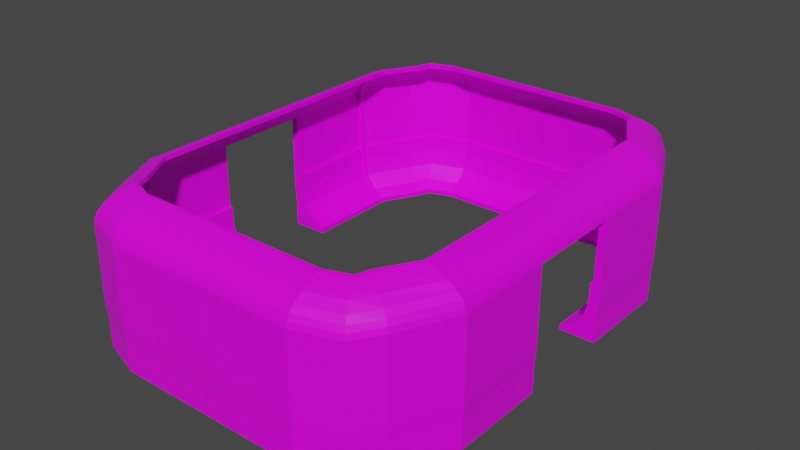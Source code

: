 # Source: CentralControlRoom.blend  (saved by Blender 2.80.75; exported with 4.5.12 LTS)
import bpy
from mathutils import Matrix  # noqa: F401  (used for matrix-valued properties, if any)

bpy.ops.wm.read_factory_settings(use_empty=True)
scene = bpy.context.scene
scene.name = 'Scene'

# ---- collections
col_collection = bpy.data.collections.new('Collection'); scene.collection.children.link(col_collection)

# ---- images (referenced by path relative to the original .blend; pixels are not part of the script)
import os
ASSET_DIR = os.environ.get("B2B_ASSET_DIR", "")  # directory of the original .blend (textures are referenced by path, not embedded)
HERE = os.path.dirname(os.path.abspath(__file__))  # packed textures are extracted next to this script under _unpacked/

def load_image(name, relpath, width, height, colorspace="sRGB"):
    """Load a texture the original file referenced (path relative to the .blend, or extracted next to this script)."""
    p = next((c for c in (os.path.join(HERE, relpath), os.path.join(ASSET_DIR, relpath)) if relpath and os.path.exists(c)), "")
    if p:
        img = bpy.data.images.load(p, check_existing=True)
        img.name = name
    else:  # same state as the original file: an image datablock whose file is absent (Cycles renders it pink)
        img = bpy.data.images.new(name, width, height)
        img.source = "FILE"
        img.filepath = "//" + (relpath or name)
    img.colorspace_settings.name = colorspace
    return img
img_imphenziapalette01_png_001 = load_image('ImphenziaPalette01.png.001', 'ImphenziaPalette01.png', 1024, 1024, 'sRGB')

# ---- materials (node trees are filled in below, after node groups)
mat_material = bpy.data.materials.new('Material')
mat_material.alpha_threshold = 0.0
mat_material.use_transparent_shadow = False
mat_material.line_color = (0.0, 0.0, 0.0, 1.0)

# ---- material node trees
mat_material.use_nodes = True; mat_material.node_tree.nodes.clear()
_N = mat_material.node_tree.nodes; _L = mat_material.node_tree.links
n0 = _N.new('ShaderNodeOutputMaterial'); n0.name = 'Material Output'; n0.location = (300, 300)
n1 = _N.new('ShaderNodeBsdfPrincipled'); n1.name = 'Principled BSDF'; n1.location = (10, 300)
n1.distribution = 'GGX'
n1.subsurface_method = 'BURLEY'
n1.inputs[2].default_value = 0.4
n1.inputs[3].default_value = 1.45
n1.inputs[27].default_value = (0.0, 0.0, 0.0, 1.0)
n1.inputs[28].default_value = 1.0
n2 = _N.new('ShaderNodeTexImage'); n2.name = 'Image Texture'; n2.location = (-308, 105)
n2.image = img_imphenziapalette01_png_001
_L.new(n1.outputs[0], n0.inputs[0])
_L.new(n2.outputs[0], n1.inputs[0])
n0.is_active_output = True

# ---- world
world_world = bpy.data.worlds.new('World'); scene.world = world_world
world_world.use_nodes = True; world_world.node_tree.nodes.clear()
_N = world_world.node_tree.nodes; _L = world_world.node_tree.links
n0 = _N.new('ShaderNodeOutputWorld'); n0.name = 'World Output'; n0.location = (300, 300)
n1 = _N.new('ShaderNodeBackground'); n1.name = 'Background'; n1.location = (10, 300)
n1.inputs[0].default_value = (0.05088, 0.05088, 0.05088, 1.0)
_L.new(n1.outputs[0], n0.inputs[0])
n0.is_active_output = True
world_world.color = (0.05088, 0.05088, 0.05088)
world_world.use_sun_shadow = False
world_world.sun_shadow_jitter_overblur = 0.0

# ---- meshes
me_cube_001 = bpy.data.meshes.new('Cube.001')
me_cube_001.from_pydata([(30.49, -3.0, -1.0), (35.78, -3.0, 1.0), (30.49, -1.0, -1.0), (35.78, -1.0, 1.0), (37.59, -3.0, -1.0), (37.88, -3.0, 1.0), (37.59, -1.0, -1.0), (37.88, -1.0, 1.0), (32.91, -3.0, -0.6219), (32.91, -1.0, -0.6219), (37.65, -1.0, -0.6219), (37.65, -3.0, -0.6219), (35.14, -3.0, 0.09761), (35.14, -1.0, 0.09761), (37.59, -1.0, -0.07414), (37.59, -3.0, -0.07414), (35.46, -3.0, 0.4758), (35.46, -1.0, 0.4758), (37.69, -1.0, 0.4758), (37.69, -3.0, 0.4758), (34.05, -1.0, -0.2963), (37.61, -1.0, -0.2963), (37.61, -3.0, -0.2963), (34.05, -3.0, -0.2963), (35.78, -3.0, 1.762), (35.78, -1.0, 1.762), (37.88, -1.0, 1.762), (37.88, -3.0, 1.762), (32.62, -1.0, -1.0), (36.41, -1.0, 1.0), (28.72, -4.669, -1.0), (34.34, -1.0, -0.6219), (28.76, -4.675, -0.6219), (35.87, -1.0, 0.04607), (27.82, -4.513, 1.0), (36.13, -1.0, 0.4758), (35.12, -1.0, -0.2963), (27.66, -4.485, 0.4758), (36.41, -1.0, 1.762), (36.41, -3.0, 1.762), (36.41, -1.0, 5.05), (37.88, -1.0, 5.05), (37.88, -3.0, 5.05), (36.41, -3.0, 5.05), (36.1, -1.0, 5.321), (37.57, -1.0, 5.321), (37.57, -3.0, 5.321), (36.1, -3.0, 5.321), (35.55, -1.0, 5.593), (37.02, -1.0, 5.593), (37.02, -3.0, 5.593), (35.55, -3.0, 5.593), (34.52, -1.0, 5.875), (35.99, -1.0, 5.875), (35.99, -3.0, 5.875), (34.52, -3.0, 5.875), (32.83, -1.0, 6.211), (34.3, -1.0, 6.211), (34.3, -3.0, 6.211), (32.83, -3.0, 6.211), (30.49, -1.0, 6.42), (32.71, -1.0, 6.42), (32.71, -3.0, 6.42), (30.49, -3.0, 6.42), (30.49, -1.0, 6.648), (31.77, -1.0, 6.523), (31.77, -3.0, 6.523), (30.49, -3.0, 6.648), (30.49, -2.929, -1.0), (35.78, -2.929, 1.0), (37.59, -2.929, -1.0), (37.88, -2.929, 1.0), (37.65, -2.929, -0.6219), (32.91, -2.929, -0.6219), (37.59, -2.929, -0.07414), (35.14, -2.929, 0.09761), (37.69, -2.929, 0.4758), (35.46, -2.929, 0.4758), (34.05, -2.929, -0.2963), (37.61, -2.929, -0.2963), (35.78, -2.929, 1.762), (37.88, -2.929, 1.762), (36.41, -2.929, 1.762), (30.18, -2.929, -1.0), (37.88, -2.929, 5.05), (36.41, -2.929, 5.05), (37.57, -2.929, 5.321), (36.1, -2.929, 5.321), (37.02, -2.929, 5.593), (35.55, -2.929, 5.593), (35.99, -2.929, 5.875), (34.52, -2.929, 5.875), (34.3, -2.929, 6.211), (32.83, -2.929, 6.211), (32.71, -2.929, 6.42), (30.49, -2.929, 6.42), (31.77, -2.929, 6.523), (30.49, -2.929, 6.648), (30.58, -2.929, -1.004), (30.58, -3.0, -1.004), (34.71, -3.0, 0.4716), (35.03, -3.0, 0.9959), (32.16, -3.0, -0.626), (33.3, -3.0, -0.3005), (34.39, -3.0, 0.09348), (35.2, -3.0, 1.758), (35.2, -2.929, 1.758), (35.2, -3.0, 1.758), (35.66, -2.929, 5.045), (35.66, -3.0, 5.045), (35.35, -2.929, 5.317), (35.35, -3.0, 5.317), (34.8, -2.929, 5.589), (34.8, -3.0, 5.589), (33.77, -2.929, 5.871), (33.77, -3.0, 5.871), (32.08, -2.929, 6.207), (32.08, -3.0, 6.207), (30.49, -2.929, 6.416), (30.49, -3.0, 6.416), (35.03, -2.929, 0.9959), (32.16, -2.929, -0.626), (34.39, -2.929, 0.09348), (34.71, -2.929, 0.4716), (33.3, -2.929, -0.3005), (35.2, -2.929, 1.758), (30.49, -2.929, -1.25), (30.49, -3.0, -1.25), (32.62, -1.0, -1.25), (30.49, -1.0, -1.25), (37.59, -2.929, -1.25), (37.59, -1.0, -1.25), (32.62, -3.0, -1.25), (37.59, -3.0, -1.25), (32.62, -2.929, -1.25), (30.18, -3.0, -1.0), (30.18, -1.0, -1.0), (30.18, -3.0, -1.25), (30.18, -2.929, -1.25), (30.18, -1.0, -1.25), (29.81, -2.929, 6.42), (29.81, -3.0, 6.42), (29.81, -2.929, 6.648), (29.81, -3.0, 6.648), (29.81, -1.0, 6.42), (29.81, -1.0, 6.648), (36.41, 0.0, 5.05), (37.88, 0.0, 5.05), (36.1, 0.0, 5.321), (37.57, 0.0, 5.321), (35.55, 0.0, 5.593), (37.02, 0.0, 5.593), (34.52, 0.0, 5.875), (35.99, 0.0, 5.875), (32.83, 0.0, 6.211), (34.3, 0.0, 6.211), (30.49, 0.0, 6.42), (32.71, 0.0, 6.42), (30.49, 0.0, 6.648), (31.77, 0.0, 6.523), (29.81, 0.0, 6.42), (29.81, 0.0, 6.648), (30.38, -4.03, 0.4758), (30.66, -4.046, 1.0), (32.28, -4.14, -0.6219), (32.22, -4.136, -1.0), (26.07, -3.782, -1.0), (28.17, -3.903, -0.6219), (32.24, -4.138, -0.2963), (20.03, -4.956, -1.0), (29.16, -3.96, -0.2963), (30.1, -4.014, 0.09761), (32.31, -4.142, 0.4758), (32.22, -4.136, -0.07414), (20.03, -4.963, -0.6219), (32.47, -4.151, 1.0), (20.03, -4.775, 1.0), (20.03, -4.743, 0.4758), (31.2, -4.078, 1.762), (30.66, -4.046, 1.762), (32.47, -4.151, 1.762), (32.47, -4.151, 5.05), (31.2, -4.078, 5.05), (32.21, -4.136, 5.321), (30.94, -4.062, 5.321), (31.73, -4.108, 5.593), (30.46, -4.035, 5.593), (30.83, -4.056, 5.875), (29.56, -3.983, 5.875), (29.37, -3.972, 6.211), (28.1, -3.899, 6.211), (28.0, -3.893, 6.42), (26.07, -3.781, 6.42), (27.18, -3.846, 6.523), (26.07, -3.781, 6.648), (25.48, -3.748, 6.42), (26.07, -3.782, -1.25), (27.92, -3.888, -1.25), (32.22, -4.136, -1.25), (25.48, -3.748, 6.648), (25.17, -4.055, -1.0), (26.39, -4.265, -0.6219), (28.73, -4.671, -0.2963), (26.96, -4.363, -0.2963), (27.5, -4.458, 0.09761), (28.77, -4.678, 0.4758), (28.72, -4.669, -0.07414), (28.87, -4.694, 1.0), (28.13, -4.567, 1.762), (27.82, -4.513, 1.762), (28.87, -4.694, 1.762), (28.87, -4.694, 5.05), (28.13, -4.567, 5.05), (28.71, -4.668, 5.321), (27.98, -4.541, 5.321), (28.44, -4.62, 5.593), (27.7, -4.493, 5.593), (27.92, -4.531, 5.875), (27.19, -4.404, 5.875), (27.08, -4.385, 6.211), (26.34, -4.257, 6.211), (26.29, -4.247, 6.42), (25.17, -4.054, 6.42), (25.81, -4.165, 6.523), (25.17, -4.054, 6.648), (24.83, -3.996, 6.42), (25.17, -4.055, -1.25), (26.24, -4.239, -1.25), (28.72, -4.669, -1.25), (24.83, -3.996, 6.648), (20.03, -4.246, -1.0), (20.03, -4.489, -0.6219), (20.03, -4.958, -0.2963), (20.03, -4.603, -0.2963), (20.03, -4.711, 0.09761), (20.03, -4.966, 0.4758), (20.03, -4.956, -0.07414), (20.03, -4.985, 1.0), (20.03, -4.838, 1.762), (20.03, -4.775, 1.762), (20.03, -4.985, 1.762), (20.03, -4.985, 5.05), (20.03, -4.838, 5.05), (20.03, -4.954, 5.321), (20.03, -4.808, 5.321), (20.03, -4.899, 5.593), (20.03, -4.752, 5.593), (20.03, -4.796, 5.875), (20.03, -4.649, 5.875), (20.03, -4.627, 6.211), (20.03, -4.48, 6.211), (20.03, -4.469, 6.42), (20.03, -4.246, 6.42), (20.03, -4.374, 6.523), (20.03, -4.246, 6.648), (20.03, -4.178, 6.42), (20.03, -4.246, -1.25), (20.03, -4.459, -1.25), (20.03, -4.956, -1.25), (20.03, -4.178, 6.648), (0.02747, -4.743, 0.4758), (0.02747, -4.775, 1.0), (0.02747, -4.963, -0.6219), (0.02747, -4.956, -1.0), (0.02747, -4.459, -1.0), (0.02747, -4.838, 1.0), (0.02747, -4.246, -1.0), (0.02747, -4.489, -0.6219), (0.02747, -4.958, -0.2963), (0.02747, -4.631, -0.6219), (0.02747, -4.603, -0.2963), (0.02747, -4.711, 0.09761), (0.02747, -4.966, 0.4758), (0.02747, -4.956, -0.07414), (0.02747, -4.785, 0.04608), (0.02747, -4.985, 1.0), (0.02747, -4.81, 0.4758), (0.02747, -4.709, -0.2963), (0.02747, -4.838, 1.762), (0.02747, -4.775, 1.762), (0.02747, -4.985, 1.762), (0.02747, -4.985, 5.05), (0.02747, -4.838, 5.05), (0.02747, -4.954, 5.321), (0.02747, -4.808, 5.321), (0.02747, -4.899, 5.593), (0.02747, -4.752, 5.593), (0.02747, -4.796, 5.875), (0.02747, -4.649, 5.875), (0.02747, -4.627, 6.211), (0.02747, -4.48, 6.211), (0.02747, -4.469, 6.42), (0.02747, -4.246, 6.42), (0.02747, -4.374, 6.523), (0.02747, -4.246, 6.648), (0.02747, -4.178, 6.42), (0.02747, -4.246, -1.25), (0.02747, -4.459, -1.25), (0.02747, -4.956, -1.25), (0.02747, -4.178, 6.648)], [], [(77, 69, 3, 17), (35, 29, 7, 18), (76, 71, 5, 19), (54, 58, 189, 187), (47, 43, 182, 184), (71, 7, 26, 81), (22, 15, 173, 168), (70, 72, 11, 4), (28, 31, 10, 6), (68, 73, 9, 2), (133, 4, 165, 198), (79, 74, 15, 22), (36, 33, 14, 21), (78, 75, 13, 20), (24, 1, 163, 179), (74, 76, 19, 15), (33, 35, 18, 14), (75, 77, 17, 13), (73, 78, 20, 9), (31, 36, 21, 10), (72, 79, 22, 11), (15, 19, 172, 173), (82, 80, 24, 39), (95, 93, 116, 118), (66, 67, 194, 193), (29, 3, 25, 38), (7, 29, 38, 26), (4, 11, 164, 165), (5, 27, 180, 175), (59, 55, 188, 190), (9, 20, 36, 31), (13, 17, 35, 33), (51, 47, 184, 186), (20, 13, 33, 36), (39, 24, 179, 178), (2, 9, 31, 28), (0, 127, 196, 166), (12, 23, 170, 171), (67, 143, 199, 194), (17, 3, 29, 35), (55, 59, 117, 115), (81, 26, 41, 84), (80, 69, 120, 125), (26, 38, 40, 41), (46, 50, 185, 183), (84, 41, 45, 86), (141, 63, 192, 195), (44, 48, 150, 148), (43, 39, 178, 182), (45, 41, 147, 149), (69, 77, 123, 120), (86, 45, 49, 88), (47, 51, 113, 111), (40, 44, 148, 146), (23, 12, 104, 103), (88, 49, 53, 90), (63, 59, 190, 192), (90, 53, 57, 92), (19, 5, 175, 172), (60, 144, 160, 156), (64, 65, 159, 158), (61, 57, 155, 157), (87, 85, 108, 110), (92, 57, 61, 94), (96, 97, 67, 66), (27, 42, 181, 180), (94, 61, 65, 96), (58, 62, 191, 189), (62, 94, 96, 66), (95, 63, 141, 140), (65, 64, 97, 96), (58, 92, 94, 62), (56, 93, 95, 60), (54, 90, 92, 58), (50, 88, 90, 54), (48, 89, 91, 52), (52, 91, 93, 56), (46, 86, 88, 50), (44, 87, 89, 48), (42, 84, 86, 46), (38, 82, 85, 40), (27, 81, 84, 42), (40, 85, 87, 44), (6, 70, 130, 131), (3, 69, 80, 25), (38, 25, 80, 82), (10, 21, 79, 72), (39, 43, 109, 107), (59, 63, 119, 117), (14, 18, 76, 74), (85, 82, 106, 108), (21, 14, 74, 79), (63, 95, 118, 119), (6, 10, 72, 70), (5, 71, 81, 27), (127, 0, 135, 137), (18, 7, 71, 76), (73, 68, 98, 121), (120, 101, 105, 125), (108, 109, 111, 110), (106, 107, 109, 108), (110, 111, 113, 112), (114, 115, 117, 116), (112, 113, 115, 114), (116, 117, 119, 118), (102, 103, 124, 121), (104, 100, 123, 122), (103, 104, 122, 124), (99, 102, 121, 98), (100, 101, 120, 123), (1, 24, 105, 101), (78, 73, 121, 124), (43, 47, 111, 109), (77, 75, 122, 123), (0, 8, 102, 99), (91, 89, 112, 114), (8, 23, 103, 102), (93, 91, 114, 116), (68, 0, 99, 98), (75, 78, 124, 122), (24, 80, 125, 105), (82, 39, 107, 106), (16, 1, 101, 100), (12, 16, 100, 104), (89, 87, 110, 112), (51, 55, 115, 113), (134, 130, 133, 132), (126, 134, 132, 127), (129, 128, 134, 126), (128, 131, 130, 134), (28, 6, 131, 128), (70, 4, 133, 130), (0, 68, 83, 135), (2, 28, 128, 129), (135, 83, 138, 137), (83, 136, 139, 138), (2, 129, 139, 136), (126, 127, 137, 138), (129, 126, 138, 139), (68, 2, 136, 83), (140, 141, 143, 142), (144, 140, 142, 145), (97, 64, 145, 142), (144, 145, 161, 160), (60, 95, 140, 144), (67, 97, 142, 143), (147, 146, 148, 149), (149, 148, 150, 151), (151, 150, 152, 153), (153, 152, 154, 155), (157, 156, 158, 159), (155, 154, 156, 157), (158, 156, 160, 161), (41, 40, 146, 147), (52, 56, 154, 152), (48, 52, 152, 150), (49, 45, 149, 151), (57, 53, 153, 155), (65, 61, 157, 159), (53, 49, 151, 153), (56, 60, 156, 154), (145, 64, 158, 161), (184, 182, 212, 214), (192, 190, 220, 222), (173, 172, 205, 206), (189, 191, 221, 219), (182, 178, 208, 212), (171, 170, 203, 204), (194, 199, 229, 224), (180, 181, 211, 210), (187, 189, 219, 217), (199, 195, 225, 229), (164, 168, 202, 32), (190, 188, 218, 220), (179, 163, 34, 209), (198, 165, 30, 228), (167, 166, 200, 201), (175, 180, 210, 207), (188, 186, 216, 218), (178, 179, 209, 208), (196, 197, 227, 226), (185, 187, 217, 215), (197, 198, 228, 227), (165, 164, 32, 30), (8, 0, 166, 167), (23, 8, 167, 170), (132, 133, 198, 197), (50, 54, 187, 185), (62, 66, 193, 191), (1, 16, 162, 163), (42, 46, 183, 181), (16, 12, 171, 162), (143, 141, 195, 199), (11, 22, 168, 164), (55, 51, 186, 188), (127, 132, 197, 196), (219, 221, 251, 249), (212, 208, 238, 242), (204, 203, 233, 234), (224, 229, 259, 254), (210, 211, 241, 240), (217, 219, 249, 247), (229, 225, 255, 259), (32, 202, 232, 174), (220, 218, 248, 250), (209, 34, 176, 239), (228, 30, 169, 258), (201, 200, 230, 231), (207, 210, 240, 237), (218, 216, 246, 248), (208, 209, 239, 238), (226, 227, 257, 256), (215, 217, 247, 245), (227, 228, 258, 257), (30, 32, 174, 169), (203, 201, 231, 233), (200, 226, 256, 230), (34, 37, 177, 176), (193, 194, 224, 223), (162, 171, 204, 37), (181, 183, 213, 211), (172, 175, 207, 205), (191, 193, 223, 221), (183, 185, 215, 213), (195, 192, 222, 225), (168, 173, 206, 202), (186, 184, 214, 216), (163, 162, 37, 34), (166, 196, 226, 200), (170, 167, 201, 203), (254, 259, 299, 294), (240, 241, 281, 280), (247, 249, 289, 287), (259, 255, 295, 299), (174, 232, 268, 262), (250, 248, 288, 290), (239, 176, 261, 279), (258, 169, 263, 298), (231, 230, 266, 267), (237, 240, 280, 275), (248, 246, 286, 288), (238, 239, 279, 278), (256, 257, 297, 296), (245, 247, 287, 285), (257, 258, 298, 297), (169, 174, 262, 263), (233, 231, 267, 270), (230, 256, 296, 266), (176, 177, 260, 261), (246, 244, 284, 286), (232, 236, 273, 268), (255, 252, 292, 295), (206, 205, 235, 236), (222, 220, 250, 252), (214, 212, 242, 244), (223, 224, 254, 253), (37, 204, 234, 177), (211, 213, 243, 241), (205, 207, 237, 235), (221, 223, 253, 251), (213, 215, 245, 243), (225, 222, 252, 255), (202, 206, 236, 232), (216, 214, 244, 246), (276, 265, 261, 260), (263, 264, 297, 298), (264, 269, 267, 266), (277, 274, 271, 270), (274, 276, 260, 271), (269, 277, 270, 267), (265, 275, 280, 278), (261, 265, 278, 279), (278, 280, 281, 282), (262, 268, 277, 269), (273, 272, 276, 274), (268, 273, 274, 277), (263, 262, 269, 264), (264, 266, 296, 297), (272, 275, 265, 276), (284, 283, 285, 286), (282, 281, 283, 284), (286, 285, 287, 288), (290, 289, 291, 292), (288, 287, 289, 290), (292, 294, 299, 295), (292, 291, 293, 294), (234, 233, 270, 271), (242, 238, 278, 282), (249, 251, 291, 289), (236, 235, 272, 273), (252, 250, 290, 292), (244, 242, 282, 284), (253, 254, 294, 293), (177, 234, 271, 260), (241, 243, 283, 281), (235, 237, 275, 272), (251, 253, 293, 291), (243, 245, 285, 283)])
_uv = me_cube_001.uv_layers.new(name='UVMap')
_uv.uv.foreach_set('vector', [0.3155, 0.6935, 0.3155, 0.6935, 0.3155, 0.6935, 0.3155, 0.6935, 0.9297, 0.9219, 0.9297, 0.9219, 0.9297, 0.9219, 0.9297, 0.9219, 0.9297, 0.9219, 0.9297, 0.9219, 0.9297, 0.9219, 0.9297, 0.9219, 0.9297, 0.9219, 0.9297, 0.9219, 0.9297, 0.9219, 0.9297, 0.9219, 0.07398, 0.9405, 0.07398, 0.9405, 0.07398, 0.9405, 0.07398, 0.9405, 0.9297, 0.9219, 0.9297, 0.9219, 0.9297, 0.9219, 0.9297, 0.9219, 0.9297, 0.9219, 0.9297, 0.9219, 0.9297, 0.9219, 0.9297, 0.9219, 0.9297, 0.9219, 0.9297, 0.9219, 0.9297, 0.9219, 0.9297, 0.9219, 0.9297, 0.9219, 0.9297, 0.9219, 0.9297, 0.9219, 0.9297, 0.9219, 0.3155, 0.6935, 0.3155, 0.6935, 0.3155, 0.6935, 0.3155, 0.6935, 0.9297, 0.9219, 0.9297, 0.9219, 0.9297, 0.9219, 0.9297, 0.9219, 0.9297, 0.9219, 0.9297, 0.9219, 0.9297, 0.9219, 0.9297, 0.9219, 0.9297, 0.9219, 0.9297, 0.9219, 0.9297, 0.9219, 0.9297, 0.9219, 0.3155, 0.6935, 0.3155, 0.6935, 0.3155, 0.6935, 0.3155, 0.6935, 0.322, 0.68, 0.322, 0.68, 0.322, 0.68, 0.322, 0.68, 0.9297, 0.9219, 0.9297, 0.9219, 0.9297, 0.9219, 0.9297, 0.9219, 0.9297, 0.9219, 0.9297, 0.9219, 0.9297, 0.9219, 0.9297, 0.9219, 0.3155, 0.6935, 0.3155, 0.6935, 0.3155, 0.6935, 0.3155, 0.6935, 0.3155, 0.6935, 0.3155, 0.6935, 0.3155, 0.6935, 0.3155, 0.6935, 0.9297, 0.9219, 0.9297, 0.9219, 0.9297, 0.9219, 0.9297, 0.9219, 0.9297, 0.9219, 0.9297, 0.9219, 0.9297, 0.9219, 0.9297, 0.9219, 0.9297, 0.9219, 0.9297, 0.9219, 0.9297, 0.9219, 0.9297, 0.9219, 0.9297, 0.9219, 0.9297, 0.9219, 0.9297, 0.9219, 0.9297, 0.9219, 0.9297, 0.9219, 0.9297, 0.9219, 0.9297, 0.9219, 0.9297, 0.9219, 0.9297, 0.9219, 0.9297, 0.9219, 0.9297, 0.9219, 0.9297, 0.9219, 0.9297, 0.9219, 0.9297, 0.9219, 0.9297, 0.9219, 0.9297, 0.9219, 0.9297, 0.9219, 0.9297, 0.9219, 0.9297, 0.9219, 0.9297, 0.9219, 0.9297, 0.9219, 0.9297, 0.9219, 0.9297, 0.9219, 0.9297, 0.9219, 0.9297, 0.9219, 0.9297, 0.9219, 0.9297, 0.9219, 0.9297, 0.9219, 0.07398, 0.9405, 0.07398, 0.9405, 0.07398, 0.9405, 0.07398, 0.9405, 0.9297, 0.9219, 0.9297, 0.9219, 0.9297, 0.9219, 0.9297, 0.9219, 0.9297, 0.9219, 0.9297, 0.9219, 0.9297, 0.9219, 0.9297, 0.9219, 0.07398, 0.9405, 0.07398, 0.9405, 0.07398, 0.9405, 0.07398, 0.9405, 0.9297, 0.9219, 0.9297, 0.9219, 0.9297, 0.9219, 0.9297, 0.9219, 0.322, 0.68, 0.322, 0.68, 0.322, 0.68, 0.322, 0.68, 0.9297, 0.9219, 0.9297, 0.9219, 0.9297, 0.9219, 0.9297, 0.9219, 0.322, 0.68, 0.322, 0.68, 0.322, 0.68, 0.322, 0.68, 0.322, 0.68, 0.322, 0.68, 0.322, 0.68, 0.322, 0.68, 0.9297, 0.9219, 0.9297, 0.9219, 0.9297, 0.9219, 0.9297, 0.9219, 0.9297, 0.9219, 0.9297, 0.9219, 0.9297, 0.9219, 0.9297, 0.9219, 0.9297, 0.9219, 0.9297, 0.9219, 0.9297, 0.9219, 0.9297, 0.9219, 0.9297, 0.9219, 0.9297, 0.9219, 0.9297, 0.9219, 0.9297, 0.9219, 0.9297, 0.9219, 0.9297, 0.9219, 0.9297, 0.9219, 0.9297, 0.9219, 0.9297, 0.9219, 0.9297, 0.9219, 0.9297, 0.9219, 0.9297, 0.9219, 0.9297, 0.9219, 0.9297, 0.9219, 0.9297, 0.9219, 0.9297, 0.9219, 0.9297, 0.9219, 0.9297, 0.9219, 0.9297, 0.9219, 0.9297, 0.9219, 0.9297, 0.9219, 0.9297, 0.9219, 0.9297, 0.9219, 0.9297, 0.9219, 0.1953, 0.9297, 0.1953, 0.9297, 0.1953, 0.9297, 0.1953, 0.9297, 0.07398, 0.9405, 0.07398, 0.9405, 0.07398, 0.9405, 0.07398, 0.9405, 0.9297, 0.9219, 0.9297, 0.9219, 0.9297, 0.9219, 0.9297, 0.9219, 0.9297, 0.9219, 0.9297, 0.9219, 0.9297, 0.9219, 0.9297, 0.9219, 0.9297, 0.9219, 0.9297, 0.9219, 0.9297, 0.9219, 0.9297, 0.9219, 0.9297, 0.9219, 0.9297, 0.9219, 0.9297, 0.9219, 0.9297, 0.9219, 0.1953, 0.9297, 0.1953, 0.9297, 0.1953, 0.9297, 0.1953, 0.9297, 0.9297, 0.9219, 0.9297, 0.9219, 0.9297, 0.9219, 0.9297, 0.9219, 0.9297, 0.9219, 0.9297, 0.9219, 0.9297, 0.9219, 0.9297, 0.9219, 0.07398, 0.9405, 0.07398, 0.9405, 0.07398, 0.9405, 0.07398, 0.9405, 0.9297, 0.9219, 0.9297, 0.9219, 0.9297, 0.9219, 0.9297, 0.9219, 0.9297, 0.9219, 0.9297, 0.9219, 0.9297, 0.9219, 0.9297, 0.9219, 0.1953, 0.9297, 0.1953, 0.9297, 0.1953, 0.9297, 0.1953, 0.9297, 0.9297, 0.9219, 0.9297, 0.9219, 0.9297, 0.9219, 0.9297, 0.9219, 0.9297, 0.9219, 0.9297, 0.9219, 0.9297, 0.9219, 0.9297, 0.9219, 0.9297, 0.9219, 0.9297, 0.9219, 0.9297, 0.9219, 0.9297, 0.9219, 0.9297, 0.9219, 0.9297, 0.9219, 0.9297, 0.9219, 0.9297, 0.9219, 0.9297, 0.9219, 0.9297, 0.9219, 0.9297, 0.9219, 0.9297, 0.9219, 0.9297, 0.9219, 0.9297, 0.9219, 0.9297, 0.9219, 0.9297, 0.9219, 0.9297, 0.9219, 0.9297, 0.9219, 0.9297, 0.9219, 0.9297, 0.9219, 0.9297, 0.9219, 0.9297, 0.9219, 0.9297, 0.9219, 0.9297, 0.9219, 0.9297, 0.9219, 0.9297, 0.9219, 0.9297, 0.9219, 0.9297, 0.9219, 0.9297, 0.9219, 0.9297, 0.9219, 0.9297, 0.9219, 0.9297, 0.9219, 0.9297, 0.9219, 0.9297, 0.9219, 0.9297, 0.9219, 0.9297, 0.9219, 0.9297, 0.9219, 0.9297, 0.9219, 0.9297, 0.9219, 0.9297, 0.9219, 0.1953, 0.9297, 0.1953, 0.9297, 0.1953, 0.9297, 0.1953, 0.9297, 0.9297, 0.9219, 0.9297, 0.9219, 0.9297, 0.9219, 0.9297, 0.9219, 0.9297, 0.9219, 0.9297, 0.9219, 0.9297, 0.9219, 0.9297, 0.9219, 0.1953, 0.9297, 0.1953, 0.9297, 0.1953, 0.9297, 0.1953, 0.9297, 0.1953, 0.9297, 0.1953, 0.9297, 0.1953, 0.9297, 0.1953, 0.9297, 0.9297, 0.9219, 0.9297, 0.9219, 0.9297, 0.9219, 0.9297, 0.9219, 0.1953, 0.9297, 0.1953, 0.9297, 0.1953, 0.9297, 0.1953, 0.9297, 0.9297, 0.9219, 0.9297, 0.9219, 0.9297, 0.9219, 0.9297, 0.9219, 0.1953, 0.9297, 0.1953, 0.9297, 0.1953, 0.9297, 0.1953, 0.9297, 0.9297, 0.9219, 0.9297, 0.9219, 0.9297, 0.9219, 0.9297, 0.9219, 0.1953, 0.9297, 0.1953, 0.9297, 0.1953, 0.9297, 0.1953, 0.9297, 0.9297, 0.9219, 0.9297, 0.9219, 0.9297, 0.9219, 0.9297, 0.9219, 0.3155, 0.6935, 0.3155, 0.6935, 0.3155, 0.6935, 0.3155, 0.6935, 0.3155, 0.6935, 0.3155, 0.6935, 0.3155, 0.6935, 0.3155, 0.6935, 0.9297, 0.9219, 0.9297, 0.9219, 0.9297, 0.9219, 0.9297, 0.9219, 0.9297, 0.9219, 0.9297, 0.9219, 0.9297, 0.9219, 0.9297, 0.9219, 0.9297, 0.9219, 0.9297, 0.9219, 0.9297, 0.9219, 0.9297, 0.9219, 0.9297, 0.9219, 0.9297, 0.9219, 0.9297, 0.9219, 0.9297, 0.9219, 0.9297, 0.9219, 0.9297, 0.9219, 0.9297, 0.9219, 0.9297, 0.9219, 0.9297, 0.9219, 0.9297, 0.9219, 0.9297, 0.9219, 0.9297, 0.9219, 0.9297, 0.9219, 0.9297, 0.9219, 0.9297, 0.9219, 0.9297, 0.9219, 0.9297, 0.9219, 0.9297, 0.9219, 0.9297, 0.9219, 0.9297, 0.9219, 0.9297, 0.9219, 0.9297, 0.9219, 0.9297, 0.9219, 0.9297, 0.9219, 0.9297, 0.9219, 0.9297, 0.9219, 0.9297, 0.9219, 0.9297, 0.9219, 0.9297, 0.9219, 0.9297, 0.9219, 0.9297, 0.9219, 0.9297, 0.9219, 0.9297, 0.9219, 0.9297, 0.9219, 0.9297, 0.9219, 0.9297, 0.9219, 0.9297, 0.9219, 0.9297, 0.9219, 0.9297, 0.9219, 0.9297, 0.9219, 0.9297, 0.9219, 0.9297, 0.9219, 0.9297, 0.9219, 0.9297, 0.9219, 0.9297, 0.9219, 0.9297, 0.9219, 0.9297, 0.9219, 0.9297, 0.9219, 0.9297, 0.9219, 0.9297, 0.9219, 0.9297, 0.9219, 0.9297, 0.9219, 0.9297, 0.9219, 0.9297, 0.9219, 0.9297, 0.9219, 0.9297, 0.9219, 0.9297, 0.9219, 0.9297, 0.9219, 0.9297, 0.9219, 0.9297, 0.9219, 0.9297, 0.9219, 0.9297, 0.9219, 0.9297, 0.9219, 0.9297, 0.9219, 0.9297, 0.9219, 0.9297, 0.9219, 0.9297, 0.9219, 0.9297, 0.9219, 0.9297, 0.9219, 0.9297, 0.9219, 0.9297, 0.9219, 0.9297, 0.9219, 0.9297, 0.9219, 0.9297, 0.9219, 0.9297, 0.9219, 0.9297, 0.9219, 0.9297, 0.9219, 0.9297, 0.9219, 0.9297, 0.9219, 0.9297, 0.9219, 0.9297, 0.9219, 0.9297, 0.9219, 0.9297, 0.9219, 0.9297, 0.9219, 0.9297, 0.9219, 0.9297, 0.9219, 0.9297, 0.9219, 0.9297, 0.9219, 0.9297, 0.9219, 0.9297, 0.9219, 0.9297, 0.9219, 0.9297, 0.9219, 0.9297, 0.9219, 0.9297, 0.9219, 0.9297, 0.9219, 0.9297, 0.9219, 0.9297, 0.9219, 0.9297, 0.9219, 0.9297, 0.9219, 0.9297, 0.9219, 0.9297, 0.9219, 0.9297, 0.9219, 0.9297, 0.9219, 0.9297, 0.9219, 0.9297, 0.9219, 0.9297, 0.9219, 0.9297, 0.9219, 0.9297, 0.9219, 0.9297, 0.9219, 0.9297, 0.9219, 0.9297, 0.9219, 0.9297, 0.9219, 0.9297, 0.9219, 0.9297, 0.9219, 0.9297, 0.9219, 0.9297, 0.9219, 0.9297, 0.9219, 0.9297, 0.9219, 0.9297, 0.9219, 0.9297, 0.9219, 0.9297, 0.9219, 0.9297, 0.9219, 0.9297, 0.9219, 0.9297, 0.9219, 0.9297, 0.9219, 0.9297, 0.9219, 0.9297, 0.9219, 0.9297, 0.9219, 0.9297, 0.9219, 0.9297, 0.9219, 0.9297, 0.9219, 0.9297, 0.9219, 0.9297, 0.9219, 0.9297, 0.9219, 0.9297, 0.9219, 0.9297, 0.9219, 0.9297, 0.9219, 0.9297, 0.9219, 0.9297, 0.9219, 0.9297, 0.9219, 0.9297, 0.9219, 0.9297, 0.9219, 0.9297, 0.9219, 0.9297, 0.9219, 0.9297, 0.9219, 0.9297, 0.9219, 0.9297, 0.9219, 0.9297, 0.9219, 0.9297, 0.9219, 0.9297, 0.9219, 0.9297, 0.9219, 0.9297, 0.9219, 0.9297, 0.9219, 0.9297, 0.9219, 0.9297, 0.9219, 0.9297, 0.9219, 0.9297, 0.9219, 0.9297, 0.9219, 0.9297, 0.9219, 0.9297, 0.9219, 0.9297, 0.9219, 0.9297, 0.9219, 0.9297, 0.9219, 0.9297, 0.9219, 0.9297, 0.9219, 0.9297, 0.9219, 0.9297, 0.9219, 0.9297, 0.9219, 0.9297, 0.9219, 0.9297, 0.9219, 0.9297, 0.9219, 0.9297, 0.9219, 0.1992, 0.9258, 0.1992, 0.9258, 0.1992, 0.9258, 0.1992, 0.9258, 0.9297, 0.9219, 0.9297, 0.9219, 0.9297, 0.9219, 0.9297, 0.9219, 0.9297, 0.9219, 0.9297, 0.9219, 0.9297, 0.9219, 0.9297, 0.9219, 0.9297, 0.9375, 0.9297, 0.9375, 0.9297, 0.9375, 0.9297, 0.9375, 0.9297, 0.9219, 0.9297, 0.9219, 0.9297, 0.9219, 0.9297, 0.9219, 0.9297, 0.9219, 0.9297, 0.9219, 0.9297, 0.9219, 0.9297, 0.9219, 0.9297, 0.9219, 0.9297, 0.9219, 0.9297, 0.9219, 0.9297, 0.9219, 0.1992, 0.9258, 0.1992, 0.9258, 0.1992, 0.9258, 0.1992, 0.9258, 0.9297, 0.9219, 0.9297, 0.9219, 0.9297, 0.9219, 0.9297, 0.9219, 0.9297, 0.9219, 0.9297, 0.9219, 0.9297, 0.9219, 0.9297, 0.9219, 0.9297, 0.9219, 0.9297, 0.9219, 0.9297, 0.9219, 0.9297, 0.9219, 0.9297, 0.9219, 0.9297, 0.9219, 0.9297, 0.9219, 0.9297, 0.9219, 0.1953, 0.9297, 0.1953, 0.9297, 0.1953, 0.9297, 0.1953, 0.9297, 0.9297, 0.9219, 0.9297, 0.9219, 0.9297, 0.9219, 0.9297, 0.9219, 0.9297, 0.9219, 0.9297, 0.9219, 0.9297, 0.9219, 0.9297, 0.9219, 0.9297, 0.9219, 0.9297, 0.9219, 0.9297, 0.9219, 0.9297, 0.9219, 0.9297, 0.9219, 0.9297, 0.9219, 0.9297, 0.9219, 0.9297, 0.9219, 0.9297, 0.9219, 0.9297, 0.9219, 0.9297, 0.9219, 0.9297, 0.9219, 0.9297, 0.9219, 0.9297, 0.9219, 0.9297, 0.9219, 0.9297, 0.9219, 0.9297, 0.9219, 0.9297, 0.9219, 0.9297, 0.9219, 0.9297, 0.9219, 0.9297, 0.9219, 0.9297, 0.9219, 0.9297, 0.9219, 0.9297, 0.9219, 0.9297, 0.9219, 0.9297, 0.9219, 0.9297, 0.9219, 0.9297, 0.9219, 0.1953, 0.9297, 0.1953, 0.9297, 0.1953, 0.9297, 0.1953, 0.9297, 0.1953, 0.9297, 0.1953, 0.9297, 0.1953, 0.9297, 0.1953, 0.9297, 0.9297, 0.9219, 0.9297, 0.9219, 0.9297, 0.9219, 0.9297, 0.9219, 0.9297, 0.9219, 0.9297, 0.9219, 0.9297, 0.9219, 0.9297, 0.9219, 0.9297, 0.9219, 0.9297, 0.9219, 0.9297, 0.9219, 0.9297, 0.9219, 0.9297, 0.9219, 0.9297, 0.9219, 0.9297, 0.9219, 0.9297, 0.9219, 0.1953, 0.9297, 0.1953, 0.9297, 0.1953, 0.9297, 0.1953, 0.9297, 0.9297, 0.9219, 0.9297, 0.9219, 0.9297, 0.9219, 0.9297, 0.9219, 0.07398, 0.9405, 0.07398, 0.9405, 0.07398, 0.9405, 0.07398, 0.9405, 0.07398, 0.9405, 0.07398, 0.9405, 0.07398, 0.9405, 0.07398, 0.9405, 0.9297, 0.9219, 0.9297, 0.9219, 0.9297, 0.9219, 0.9297, 0.9219, 0.9297, 0.9219, 0.9297, 0.9219, 0.9297, 0.9219, 0.9297, 0.9219, 0.07398, 0.9405, 0.07398, 0.9405, 0.07398, 0.9405, 0.07398, 0.9405, 0.322, 0.68, 0.322, 0.68, 0.322, 0.68, 0.322, 0.68, 0.9297, 0.9219, 0.9297, 0.9219, 0.9297, 0.9219, 0.9297, 0.9219, 0.9297, 0.9219, 0.9297, 0.9219, 0.9297, 0.9219, 0.9297, 0.9219, 0.9297, 0.9219, 0.9297, 0.9219, 0.9297, 0.9219, 0.9297, 0.9219, 0.9297, 0.9219, 0.9297, 0.9219, 0.9297, 0.9219, 0.9297, 0.9219, 0.9297, 0.9219, 0.9297, 0.9219, 0.9297, 0.9219, 0.9297, 0.9219, 0.07398, 0.9405, 0.07398, 0.9405, 0.07398, 0.9405, 0.07398, 0.9405, 0.322, 0.68, 0.322, 0.68, 0.322, 0.68, 0.322, 0.68, 0.9297, 0.9219, 0.9297, 0.9219, 0.9297, 0.9219, 0.9297, 0.9219, 0.322, 0.68, 0.322, 0.68, 0.322, 0.68, 0.322, 0.68, 0.9297, 0.9219, 0.9297, 0.9219, 0.9297, 0.9219, 0.9297, 0.9219, 0.07398, 0.9405, 0.07398, 0.9405, 0.07398, 0.9405, 0.07398, 0.9405, 0.322, 0.68, 0.322, 0.68, 0.322, 0.68, 0.322, 0.68, 0.9297, 0.9219, 0.9297, 0.9219, 0.9297, 0.9219, 0.9297, 0.9219, 0.9297, 0.9219, 0.9297, 0.9219, 0.9297, 0.9219, 0.9297, 0.9219, 0.9297, 0.9219, 0.9297, 0.9219, 0.9297, 0.9219, 0.9297, 0.9219, 0.9297, 0.9219, 0.9297, 0.9219, 0.9297, 0.9219, 0.9297, 0.9219, 0.322, 0.68, 0.322, 0.68, 0.322, 0.68, 0.322, 0.68, 0.322, 0.68, 0.322, 0.68, 0.322, 0.68, 0.322, 0.68, 0.9297, 0.9219, 0.9297, 0.9219, 0.9297, 0.9219, 0.9297, 0.9219, 0.9297, 0.9219, 0.9297, 0.9219, 0.9297, 0.9219, 0.9297, 0.9219, 0.9297, 0.9219, 0.9297, 0.9219, 0.9297, 0.9219, 0.9297, 0.9219, 0.322, 0.68, 0.322, 0.68, 0.322, 0.68, 0.322, 0.68, 0.9297, 0.9219, 0.9297, 0.9219, 0.9297, 0.9219, 0.9297, 0.9219, 0.322, 0.68, 0.322, 0.68, 0.322, 0.68, 0.322, 0.68, 0.9297, 0.9219, 0.9297, 0.9219, 0.9297, 0.9219, 0.9297, 0.9219, 0.9297, 0.9219, 0.9297, 0.9219, 0.9297, 0.9219, 0.9297, 0.9219, 0.07398, 0.9405, 0.07398, 0.9405, 0.07398, 0.9405, 0.07398, 0.9405, 0.9297, 0.9219, 0.9297, 0.9219, 0.9297, 0.9219, 0.9297, 0.9219, 0.9297, 0.9219, 0.9297, 0.9219, 0.9297, 0.9219, 0.9297, 0.9219, 0.07398, 0.9405, 0.07398, 0.9405, 0.07398, 0.9405, 0.07398, 0.9405, 0.322, 0.68, 0.322, 0.68, 0.322, 0.68, 0.322, 0.68, 0.9297, 0.9219, 0.9297, 0.9219, 0.9297, 0.9219, 0.9297, 0.9219, 0.9297, 0.9219, 0.9297, 0.9219, 0.9297, 0.9219, 0.9297, 0.9219, 0.9297, 0.9219, 0.9297, 0.9219, 0.9297, 0.9219, 0.9297, 0.9219, 0.9297, 0.9219, 0.9297, 0.9219, 0.9297, 0.9219, 0.9297, 0.9219, 0.9297, 0.9219, 0.9297, 0.9219, 0.9297, 0.9219, 0.9297, 0.9219, 0.07398, 0.9405, 0.07398, 0.9405, 0.07398, 0.9405, 0.07398, 0.9405, 0.322, 0.68, 0.322, 0.68, 0.322, 0.68, 0.322, 0.68, 0.9297, 0.9219, 0.9297, 0.9219, 0.9297, 0.9219, 0.9297, 0.9219, 0.322, 0.68, 0.322, 0.68, 0.322, 0.68, 0.322, 0.68, 0.9297, 0.9219, 0.9297, 0.9219, 0.9297, 0.9219, 0.9297, 0.9219, 0.07398, 0.9405, 0.07398, 0.9405, 0.07398, 0.9405, 0.07398, 0.9405, 0.322, 0.68, 0.322, 0.68, 0.322, 0.68, 0.322, 0.68, 0.9297, 0.9219, 0.9297, 0.9219, 0.9297, 0.9219, 0.9297, 0.9219, 0.9297, 0.9219, 0.9297, 0.9219, 0.9297, 0.9219, 0.9297, 0.9219, 0.9297, 0.9219, 0.9297, 0.9219, 0.9297, 0.9219, 0.9297, 0.9219, 0.9297, 0.9219, 0.9297, 0.9219, 0.9297, 0.9219, 0.9297, 0.9219, 0.322, 0.68, 0.322, 0.68, 0.322, 0.68, 0.322, 0.68, 0.322, 0.68, 0.322, 0.68, 0.322, 0.68, 0.322, 0.68, 0.322, 0.68, 0.322, 0.68, 0.322, 0.68, 0.322, 0.68, 0.9297, 0.9219, 0.9297, 0.9219, 0.9297, 0.9219, 0.9297, 0.9219, 0.322, 0.68, 0.322, 0.68, 0.322, 0.68, 0.322, 0.68, 0.9297, 0.9219, 0.9297, 0.9219, 0.9297, 0.9219, 0.9297, 0.9219, 0.9297, 0.9219, 0.9297, 0.9219, 0.9297, 0.9219, 0.9297, 0.9219, 0.9297, 0.9219, 0.9297, 0.9219, 0.9297, 0.9219, 0.9297, 0.9219, 0.9297, 0.9219, 0.9297, 0.9219, 0.9297, 0.9219, 0.9297, 0.9219, 0.9297, 0.9219, 0.9297, 0.9219, 0.9297, 0.9219, 0.9297, 0.9219, 0.9297, 0.9219, 0.9297, 0.9219, 0.9297, 0.9219, 0.9297, 0.9219, 0.07398, 0.9405, 0.07398, 0.9405, 0.07398, 0.9405, 0.07398, 0.9405, 0.322, 0.68, 0.322, 0.68, 0.322, 0.68, 0.322, 0.68, 0.322, 0.68, 0.322, 0.68, 0.322, 0.68, 0.322, 0.68, 0.322, 0.68, 0.322, 0.68, 0.322, 0.68, 0.322, 0.68, 0.9297, 0.9219, 0.9297, 0.9219, 0.9297, 0.9219, 0.9297, 0.9219, 0.9297, 0.9219, 0.9297, 0.9219, 0.9297, 0.9219, 0.9297, 0.9219, 0.9297, 0.9219, 0.9297, 0.9219, 0.9297, 0.9219, 0.9297, 0.9219, 0.9297, 0.9219, 0.9297, 0.9219, 0.9297, 0.9219, 0.9297, 0.9219, 0.9297, 0.9219, 0.9297, 0.9219, 0.9297, 0.9219, 0.9297, 0.9219, 0.07398, 0.9405, 0.07398, 0.9405, 0.07398, 0.9405, 0.07398, 0.9405, 0.322, 0.68, 0.322, 0.68, 0.322, 0.68, 0.322, 0.68, 0.9297, 0.9219, 0.9297, 0.9219, 0.9297, 0.9219, 0.9297, 0.9219, 0.322, 0.68, 0.322, 0.68, 0.322, 0.68, 0.322, 0.68, 0.9297, 0.9219, 0.9297, 0.9219, 0.9297, 0.9219, 0.9297, 0.9219, 0.07398, 0.9405, 0.07398, 0.9405, 0.07398, 0.9405, 0.07398, 0.9405, 0.322, 0.68, 0.322, 0.68, 0.322, 0.68, 0.322, 0.68, 0.9297, 0.9219, 0.9297, 0.9219, 0.9297, 0.9219, 0.9297, 0.9219, 0.9297, 0.9219, 0.9297, 0.9219, 0.9297, 0.9219, 0.9297, 0.9219, 0.9297, 0.9219, 0.9297, 0.9219, 0.9297, 0.9219, 0.9297, 0.9219, 0.9297, 0.9219, 0.9297, 0.9219, 0.9297, 0.9219, 0.9297, 0.9219, 0.322, 0.68, 0.322, 0.68, 0.322, 0.68, 0.322, 0.68, 0.322, 0.68, 0.322, 0.68, 0.322, 0.68, 0.322, 0.68, 0.322, 0.68, 0.322, 0.68, 0.322, 0.68, 0.322, 0.68, 0.07398, 0.9405, 0.07398, 0.9405, 0.07398, 0.9405, 0.07398, 0.9405, 0.9297, 0.9219, 0.9297, 0.9219, 0.9297, 0.9219, 0.9297, 0.9219, 0.9297, 0.9219, 0.9297, 0.9219, 0.9297, 0.9219, 0.9297, 0.9219, 0.9297, 0.9219, 0.9297, 0.9219, 0.9297, 0.9219, 0.9297, 0.9219, 0.07398, 0.9405, 0.07398, 0.9405, 0.07398, 0.9405, 0.07398, 0.9405, 0.07398, 0.9405, 0.07398, 0.9405, 0.07398, 0.9405, 0.07398, 0.9405, 0.9297, 0.9219, 0.9297, 0.9219, 0.9297, 0.9219, 0.9297, 0.9219, 0.322, 0.68, 0.322, 0.68, 0.322, 0.68, 0.322, 0.68, 0.9297, 0.9219, 0.9297, 0.9219, 0.9297, 0.9219, 0.9297, 0.9219, 0.9297, 0.9219, 0.9297, 0.9219, 0.9297, 0.9219, 0.9297, 0.9219, 0.9297, 0.9219, 0.9297, 0.9219, 0.9297, 0.9219, 0.9297, 0.9219, 0.9297, 0.9219, 0.9297, 0.9219, 0.9297, 0.9219, 0.9297, 0.9219, 0.9297, 0.9219, 0.9297, 0.9219, 0.9297, 0.9219, 0.9297, 0.9219, 0.9297, 0.9219, 0.9297, 0.9219, 0.9297, 0.9219, 0.9297, 0.9219, 0.07398, 0.9405, 0.07398, 0.9405, 0.07398, 0.9405, 0.07398, 0.9405, 0.9297, 0.9219, 0.9297, 0.9219, 0.9297, 0.9219, 0.9297, 0.9219, 0.9297, 0.9219, 0.9297, 0.9219, 0.9297, 0.9219, 0.9297, 0.9219, 0.9297, 0.9219, 0.9297, 0.9219, 0.9297, 0.9219, 0.9297, 0.9219, 0.9297, 0.9219, 0.9297, 0.9219, 0.9297, 0.9219, 0.9297, 0.9219, 0.9297, 0.9219, 0.9297, 0.9219, 0.9297, 0.9219, 0.9297, 0.9219, 0.9297, 0.9219, 0.9297, 0.9219, 0.9297, 0.9219, 0.9297, 0.9219, 0.9297, 0.9219, 0.9297, 0.9219, 0.9297, 0.9219, 0.9297, 0.9219, 0.9297, 0.9219, 0.9297, 0.9219, 0.9297, 0.9219, 0.9297, 0.9219, 0.9297, 0.9219, 0.9297, 0.9219, 0.9297, 0.9219, 0.9297, 0.9219, 0.9297, 0.9219, 0.9297, 0.9219, 0.9297, 0.9219, 0.9297, 0.9219, 0.9297, 0.9219, 0.9297, 0.9219, 0.9297, 0.9219, 0.9297, 0.9219, 0.9297, 0.9219, 0.9297, 0.9219, 0.9297, 0.9219, 0.9297, 0.9219, 0.9297, 0.9219, 0.9297, 0.9219, 0.9297, 0.9219, 0.9297, 0.9219, 0.9297, 0.9219, 0.9297, 0.9219, 0.9297, 0.9219, 0.9297, 0.9219, 0.9297, 0.9219, 0.9297, 0.9219, 0.9297, 0.9219, 0.9297, 0.9219, 0.9297, 0.9219, 0.9297, 0.9219, 0.9297, 0.9219, 0.9297, 0.9219, 0.9297, 0.9219, 0.9297, 0.9219, 0.9297, 0.9219, 0.9297, 0.9219, 0.9297, 0.9219, 0.9297, 0.9219, 0.9297, 0.9219, 0.9297, 0.9219, 0.9297, 0.9219, 0.9297, 0.9219, 0.9297, 0.9219, 0.9297, 0.9219, 0.9297, 0.9219, 0.9297, 0.9219, 0.9297, 0.9219, 0.9297, 0.9219, 0.9297, 0.9219, 0.9297, 0.9219, 0.9297, 0.9219, 0.9297, 0.9219, 0.9297, 0.9219, 0.9297, 0.9219, 0.9297, 0.9219, 0.9297, 0.9219, 0.322, 0.68, 0.322, 0.68, 0.322, 0.68, 0.322, 0.68, 0.07398, 0.9405, 0.07398, 0.9405, 0.07398, 0.9405, 0.07398, 0.9405, 0.9297, 0.9219, 0.9297, 0.9219, 0.9297, 0.9219, 0.9297, 0.9219, 0.9297, 0.9219, 0.9297, 0.9219, 0.9297, 0.9219, 0.9297, 0.9219, 0.07398, 0.9405, 0.07398, 0.9405, 0.07398, 0.9405, 0.07398, 0.9405, 0.07398, 0.9405, 0.07398, 0.9405, 0.07398, 0.9405, 0.07398, 0.9405, 0.9297, 0.9219, 0.9297, 0.9219, 0.9297, 0.9219, 0.9297, 0.9219, 0.322, 0.68, 0.322, 0.68, 0.322, 0.68, 0.322, 0.68, 0.9297, 0.9219, 0.9297, 0.9219, 0.9297, 0.9219, 0.9297, 0.9219, 0.9297, 0.9219, 0.9297, 0.9219, 0.9297, 0.9219, 0.9297, 0.9219, 0.9297, 0.9219, 0.9297, 0.9219, 0.9297, 0.9219, 0.9297, 0.9219, 0.9297, 0.9219, 0.9297, 0.9219, 0.9297, 0.9219, 0.9297, 0.9219])
me_cube_001.materials.append(mat_material)
me_cube_001.use_remesh_fix_poles = True
me_cube_001.use_remesh_preserve_attributes = False
me_cube_001.use_mirror_vertex_groups = False
me_cube_001.update()

# ---- objects
ob_cube = bpy.data.objects.new('Cube', me_cube_001)

# ---- transforms, parenting, visibility, modifiers, constraints
ob_cube.location = (0.0, 0.0, 0.0)
ob_cube.scale = (0.1, 1.0, 0.4)
ob_cube.lineart.crease_threshold = 0.0
_m = ob_cube.modifiers.new('Mirror', 'MIRROR')
_m.use_axis = (True, True, False)

# ---- collection membership
col_collection.objects.link(ob_cube)

# ---- scene / render settings (as saved in the file)
scene.frame_start = 1; scene.frame_end = 250; scene.frame_set(1)
scene.render.engine = 'BLENDER_EEVEE_NEXT'
scene.cycles.use_denoising = False
scene.cycles.samples = 128
scene.cycles.sampling_pattern = 'TABULATED_SOBOL'
scene.cycles.use_adaptive_sampling = False
scene.cycles.use_light_tree = False
scene.view_settings.view_transform = 'Filmic'
bpy.context.view_layer.update()

# ---- added for rendering (the .blend has no active camera and no usable light): camera, sun
cam_auto = bpy.data.cameras.new('AutoCamera')
cam_auto.lens = 50.0
cam_auto.sensor_width = 36.0
cam_auto.clip_end = 1000.0
ob_auto_camera = bpy.data.objects.new('AutoCamera', cam_auto)
scene.collection.objects.link(ob_auto_camera)
ob_auto_camera.location = (11.9478, -14.3374, 10.6378)
ob_auto_camera.rotation_euler = (1.09748, -7.21219e-08, 0.694738)
scene.camera = ob_auto_camera
light_auto_sun = bpy.data.lights.new('AutoSun', 'SUN')
light_auto_sun.energy = 3.0
light_auto_sun.angle = 0.0523599
ob_auto_sun = bpy.data.objects.new('AutoSun', light_auto_sun)
scene.collection.objects.link(ob_auto_sun)
ob_auto_sun.rotation_euler = (0.872665, 0.174533, 0.523599)
bpy.context.view_layer.update()
